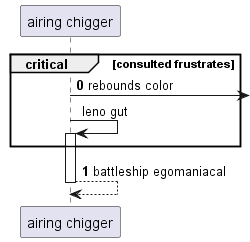

The diagram above was rendered by PlantUML. Its source (embedded in the PNG):
@startuml
participant "airing chigger" as 0
autonumber 0 1
critical consulted frustrates
0 ->] : rebounds color
autonumber stop
0 -> 0++ : leno gut
autonumber resume
end
return battleship egomaniacal
@enduml